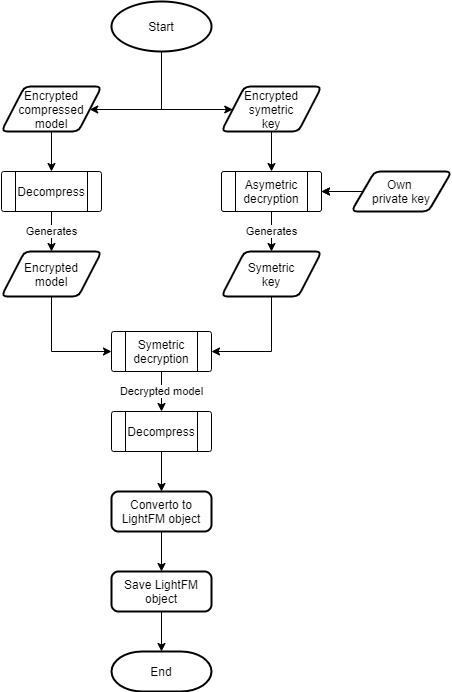

The diagram above was exported from draw.io. Its source (the exported page's mxGraphModel, read from the mxfile embedded in the PNG):
<mxGraphModel dx="1038" dy="519" grid="1" gridSize="10" guides="1" tooltips="1" connect="1" arrows="1" fold="1" page="1" pageScale="1" pageWidth="827" pageHeight="1169" math="0" shadow="0">
  <root>
    <mxCell id="0" />
    <mxCell id="1" parent="0" />
    <mxCell id="Hgb-B4RLf39OKaI3RUt0-61" style="edgeStyle=orthogonalEdgeStyle;rounded=0;orthogonalLoop=1;jettySize=auto;html=1;fontColor=none;" parent="1" source="Hgb-B4RLf39OKaI3RUt0-10" target="1oYhO5a0e8B7XYQ8LafO-1" edge="1">
      <mxGeometry relative="1" as="geometry">
        <mxPoint x="420" y="117.5" as="targetPoint" />
        <Array as="points">
          <mxPoint x="420" y="138" />
        </Array>
      </mxGeometry>
    </mxCell>
    <mxCell id="1oYhO5a0e8B7XYQ8LafO-3" style="edgeStyle=orthogonalEdgeStyle;rounded=0;orthogonalLoop=1;jettySize=auto;html=1;" parent="1" source="Hgb-B4RLf39OKaI3RUt0-10" target="1oYhO5a0e8B7XYQ8LafO-2" edge="1">
      <mxGeometry relative="1" as="geometry">
        <Array as="points">
          <mxPoint x="420" y="138" />
        </Array>
      </mxGeometry>
    </mxCell>
    <mxCell id="Hgb-B4RLf39OKaI3RUt0-10" value="Start" style="strokeWidth=2;html=1;shape=mxgraph.flowchart.start_1;whiteSpace=wrap;" parent="1" vertex="1">
      <mxGeometry x="370" y="30" width="100" height="50" as="geometry" />
    </mxCell>
    <mxCell id="Hgb-B4RLf39OKaI3RUt0-30" value="End" style="strokeWidth=2;html=1;shape=mxgraph.flowchart.terminator;whiteSpace=wrap;" parent="1" vertex="1">
      <mxGeometry x="370" y="680" width="100" height="40" as="geometry" />
    </mxCell>
    <mxCell id="Hgb-B4RLf39OKaI3RUt0-55" style="edgeStyle=orthogonalEdgeStyle;rounded=0;orthogonalLoop=1;jettySize=auto;html=1;fontColor=none;" parent="1" source="Hgb-B4RLf39OKaI3RUt0-51" target="Hgb-B4RLf39OKaI3RUt0-30" edge="1">
      <mxGeometry relative="1" as="geometry" />
    </mxCell>
    <mxCell id="Hgb-B4RLf39OKaI3RUt0-51" value="Save LightFM object" style="rounded=1;whiteSpace=wrap;html=1;absoluteArcSize=1;arcSize=14;strokeWidth=2;" parent="1" vertex="1">
      <mxGeometry x="370" y="600" width="100" height="40" as="geometry" />
    </mxCell>
    <mxCell id="1oYhO5a0e8B7XYQ8LafO-8" style="edgeStyle=orthogonalEdgeStyle;rounded=0;orthogonalLoop=1;jettySize=auto;html=1;" parent="1" source="1oYhO5a0e8B7XYQ8LafO-1" target="1oYhO5a0e8B7XYQ8LafO-35" edge="1">
      <mxGeometry relative="1" as="geometry">
        <mxPoint x="310" y="202.5" as="targetPoint" />
      </mxGeometry>
    </mxCell>
    <mxCell id="1oYhO5a0e8B7XYQ8LafO-1" value="Encrypted&lt;br&gt;compressed&lt;br&gt;model" style="shape=parallelogram;html=1;strokeWidth=2;perimeter=parallelogramPerimeter;whiteSpace=wrap;rounded=1;arcSize=12;size=0.23;shadow=0;glass=0;sketch=0;fillColor=#ffffff;" parent="1" vertex="1">
      <mxGeometry x="260" y="115" width="100" height="45" as="geometry" />
    </mxCell>
    <mxCell id="1oYhO5a0e8B7XYQ8LafO-13" style="edgeStyle=orthogonalEdgeStyle;rounded=0;orthogonalLoop=1;jettySize=auto;html=1;" parent="1" source="1oYhO5a0e8B7XYQ8LafO-2" target="1oYhO5a0e8B7XYQ8LafO-4" edge="1">
      <mxGeometry relative="1" as="geometry" />
    </mxCell>
    <mxCell id="1oYhO5a0e8B7XYQ8LafO-2" value="Encrypted&lt;br&gt;symetric&lt;br&gt;key" style="shape=parallelogram;html=1;strokeWidth=2;perimeter=parallelogramPerimeter;whiteSpace=wrap;rounded=1;arcSize=12;size=0.23;shadow=0;glass=0;sketch=0;fillColor=#ffffff;" parent="1" vertex="1">
      <mxGeometry x="480" y="115" width="100" height="45" as="geometry" />
    </mxCell>
    <mxCell id="1oYhO5a0e8B7XYQ8LafO-21" value="Generates" style="edgeStyle=orthogonalEdgeStyle;rounded=0;orthogonalLoop=1;jettySize=auto;html=1;" parent="1" source="1oYhO5a0e8B7XYQ8LafO-4" target="1oYhO5a0e8B7XYQ8LafO-33" edge="1">
      <mxGeometry relative="1" as="geometry">
        <mxPoint x="530" y="285" as="targetPoint" />
      </mxGeometry>
    </mxCell>
    <mxCell id="1oYhO5a0e8B7XYQ8LafO-4" value="&lt;span&gt;Asymetric decryption&lt;/span&gt;" style="verticalLabelPosition=middle;verticalAlign=middle;html=1;shape=process;whiteSpace=wrap;rounded=1;size=0.14;arcSize=6;sketch=0;glass=0;shadow=0;labelPosition=center;align=center;" parent="1" vertex="1">
      <mxGeometry x="480" y="200" width="100" height="40" as="geometry" />
    </mxCell>
    <mxCell id="1oYhO5a0e8B7XYQ8LafO-12" style="edgeStyle=orthogonalEdgeStyle;rounded=0;orthogonalLoop=1;jettySize=auto;html=1;" parent="1" target="1oYhO5a0e8B7XYQ8LafO-4" edge="1">
      <mxGeometry relative="1" as="geometry">
        <mxPoint x="621.5" y="220" as="sourcePoint" />
      </mxGeometry>
    </mxCell>
    <mxCell id="1oYhO5a0e8B7XYQ8LafO-11" value="Generates" style="edgeStyle=orthogonalEdgeStyle;rounded=0;orthogonalLoop=1;jettySize=auto;html=1;" parent="1" source="1oYhO5a0e8B7XYQ8LafO-35" target="1oYhO5a0e8B7XYQ8LafO-31" edge="1">
      <mxGeometry relative="1" as="geometry">
        <mxPoint x="310" y="242.5" as="sourcePoint" />
      </mxGeometry>
    </mxCell>
    <mxCell id="1oYhO5a0e8B7XYQ8LafO-25" value="Decrypted model" style="edgeStyle=orthogonalEdgeStyle;rounded=0;orthogonalLoop=1;jettySize=auto;html=1;" parent="1" source="1oYhO5a0e8B7XYQ8LafO-10" target="1oYhO5a0e8B7XYQ8LafO-37" edge="1">
      <mxGeometry relative="1" as="geometry">
        <mxPoint x="420" y="440" as="targetPoint" />
      </mxGeometry>
    </mxCell>
    <mxCell id="1oYhO5a0e8B7XYQ8LafO-10" value="&lt;span&gt;Symetric decryption&lt;/span&gt;" style="verticalLabelPosition=middle;verticalAlign=middle;html=1;shape=process;whiteSpace=wrap;rounded=1;size=0.14;arcSize=6;sketch=0;glass=0;shadow=0;labelPosition=center;align=center;" parent="1" vertex="1">
      <mxGeometry x="370" y="360" width="100" height="40" as="geometry" />
    </mxCell>
    <mxCell id="1oYhO5a0e8B7XYQ8LafO-22" style="edgeStyle=orthogonalEdgeStyle;rounded=0;orthogonalLoop=1;jettySize=auto;html=1;entryX=1;entryY=0.5;entryDx=0;entryDy=0;exitX=0.5;exitY=1;exitDx=0;exitDy=0;" parent="1" source="1oYhO5a0e8B7XYQ8LafO-33" target="1oYhO5a0e8B7XYQ8LafO-10" edge="1">
      <mxGeometry relative="1" as="geometry">
        <mxPoint x="530" y="325" as="sourcePoint" />
      </mxGeometry>
    </mxCell>
    <mxCell id="1oYhO5a0e8B7XYQ8LafO-20" value="" style="edgeStyle=orthogonalEdgeStyle;rounded=0;orthogonalLoop=1;jettySize=auto;html=1;" parent="1" source="1oYhO5a0e8B7XYQ8LafO-19" target="1oYhO5a0e8B7XYQ8LafO-4" edge="1">
      <mxGeometry relative="1" as="geometry" />
    </mxCell>
    <mxCell id="1oYhO5a0e8B7XYQ8LafO-19" value="Own &lt;br&gt;private key" style="shape=parallelogram;html=1;strokeWidth=2;perimeter=parallelogramPerimeter;whiteSpace=wrap;rounded=1;arcSize=12;size=0.23;shadow=0;glass=0;sketch=0;fillColor=#ffffff;" parent="1" vertex="1">
      <mxGeometry x="610" y="200" width="100" height="40" as="geometry" />
    </mxCell>
    <mxCell id="1oYhO5a0e8B7XYQ8LafO-27" style="edgeStyle=orthogonalEdgeStyle;rounded=0;orthogonalLoop=1;jettySize=auto;html=1;entryX=0.5;entryY=0;entryDx=0;entryDy=0;" parent="1" source="1oYhO5a0e8B7XYQ8LafO-37" target="1oYhO5a0e8B7XYQ8LafO-26" edge="1">
      <mxGeometry relative="1" as="geometry">
        <mxPoint x="420" y="480" as="sourcePoint" />
      </mxGeometry>
    </mxCell>
    <mxCell id="1oYhO5a0e8B7XYQ8LafO-28" style="edgeStyle=orthogonalEdgeStyle;rounded=0;orthogonalLoop=1;jettySize=auto;html=1;" parent="1" source="1oYhO5a0e8B7XYQ8LafO-26" target="Hgb-B4RLf39OKaI3RUt0-51" edge="1">
      <mxGeometry relative="1" as="geometry" />
    </mxCell>
    <mxCell id="1oYhO5a0e8B7XYQ8LafO-26" value="Converto to LightFM object" style="rounded=1;whiteSpace=wrap;html=1;absoluteArcSize=1;arcSize=14;strokeWidth=2;" parent="1" vertex="1">
      <mxGeometry x="370" y="520" width="100" height="40" as="geometry" />
    </mxCell>
    <mxCell id="1oYhO5a0e8B7XYQ8LafO-32" style="edgeStyle=orthogonalEdgeStyle;rounded=0;orthogonalLoop=1;jettySize=auto;html=1;entryX=0;entryY=0.5;entryDx=0;entryDy=0;exitX=0.5;exitY=1;exitDx=0;exitDy=0;" parent="1" source="1oYhO5a0e8B7XYQ8LafO-31" target="1oYhO5a0e8B7XYQ8LafO-10" edge="1">
      <mxGeometry relative="1" as="geometry" />
    </mxCell>
    <mxCell id="1oYhO5a0e8B7XYQ8LafO-31" value="Encrypted&lt;br&gt;model" style="shape=parallelogram;html=1;strokeWidth=2;perimeter=parallelogramPerimeter;whiteSpace=wrap;rounded=1;arcSize=12;size=0.23;shadow=0;glass=0;sketch=0;fillColor=#ffffff;" parent="1" vertex="1">
      <mxGeometry x="260" y="280" width="100" height="45" as="geometry" />
    </mxCell>
    <mxCell id="1oYhO5a0e8B7XYQ8LafO-33" value="Symetric&lt;br&gt;key" style="shape=parallelogram;html=1;strokeWidth=2;perimeter=parallelogramPerimeter;whiteSpace=wrap;rounded=1;arcSize=12;size=0.23;shadow=0;glass=0;sketch=0;fillColor=#ffffff;" parent="1" vertex="1">
      <mxGeometry x="480" y="280" width="100" height="45" as="geometry" />
    </mxCell>
    <mxCell id="1oYhO5a0e8B7XYQ8LafO-35" value="Decompress" style="verticalLabelPosition=middle;verticalAlign=middle;html=1;shape=process;whiteSpace=wrap;rounded=1;size=0.14;arcSize=6;sketch=0;glass=0;shadow=0;labelPosition=center;align=center;" parent="1" vertex="1">
      <mxGeometry x="260" y="200" width="100" height="40" as="geometry" />
    </mxCell>
    <mxCell id="1oYhO5a0e8B7XYQ8LafO-37" value="Decompress" style="verticalLabelPosition=middle;verticalAlign=middle;html=1;shape=process;whiteSpace=wrap;rounded=1;size=0.14;arcSize=6;sketch=0;glass=0;shadow=0;labelPosition=center;align=center;" parent="1" vertex="1">
      <mxGeometry x="370" y="440" width="100" height="40" as="geometry" />
    </mxCell>
  </root>
</mxGraphModel>